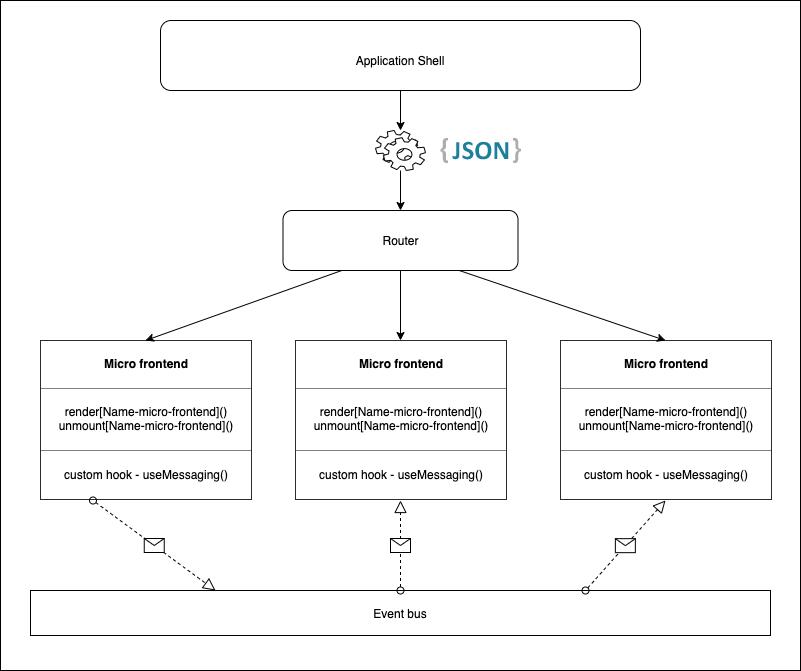

The diagram above was exported from draw.io. Its source (the exported page's mxGraphModel, read from the mxfile embedded in the PNG):
<mxGraphModel dx="1554" dy="795" grid="1" gridSize="10" guides="1" tooltips="1" connect="1" arrows="1" fold="1" page="1" pageScale="1" pageWidth="827" pageHeight="1169" math="0" shadow="0">
  <root>
    <mxCell id="0" />
    <mxCell id="1" parent="0" />
    <mxCell id="zCIl2ulRDoAB95awOMAL-45" value="" style="rounded=0;whiteSpace=wrap;html=1;strokeColor=#000000;" vertex="1" parent="1">
      <mxGeometry x="20" y="10" width="800" height="670" as="geometry" />
    </mxCell>
    <mxCell id="zCIl2ulRDoAB95awOMAL-1" value="" style="rounded=1;whiteSpace=wrap;html=1;" vertex="1" parent="1">
      <mxGeometry x="180" y="30" width="480" height="70" as="geometry" />
    </mxCell>
    <mxCell id="zCIl2ulRDoAB95awOMAL-2" value="Application Shell" style="text;html=1;strokeColor=none;fillColor=none;align=center;verticalAlign=middle;whiteSpace=wrap;rounded=0;" vertex="1" parent="1">
      <mxGeometry x="360" y="60" width="120" height="20" as="geometry" />
    </mxCell>
    <mxCell id="zCIl2ulRDoAB95awOMAL-5" value="&lt;table border=&quot;1&quot; width=&quot;100%&quot; cellpadding=&quot;4&quot; style=&quot;width: 100% ; height: 100% ; border-collapse: collapse&quot;&gt;&lt;tbody&gt;&lt;tr&gt;&lt;th align=&quot;center&quot;&gt;&lt;b&gt;Micro frontend&lt;/b&gt;&lt;/th&gt;&lt;/tr&gt;&lt;tr&gt;&lt;td align=&quot;center&quot;&gt;&lt;span&gt;render[Name-micro-frontend]()&lt;br&gt;&lt;/span&gt;unmount[Name-micro-frontend]()&lt;br&gt;&lt;/td&gt;&lt;/tr&gt;&lt;tr&gt;&lt;td align=&quot;center&quot;&gt;custom hook - useMessaging()&lt;/td&gt;&lt;/tr&gt;&lt;/tbody&gt;&lt;/table&gt;" style="text;html=1;strokeColor=none;fillColor=none;overflow=fill;" vertex="1" parent="1">
      <mxGeometry x="60" y="350" width="210" height="160" as="geometry" />
    </mxCell>
    <mxCell id="zCIl2ulRDoAB95awOMAL-7" value="&lt;table border=&quot;1&quot; width=&quot;100%&quot; cellpadding=&quot;4&quot; style=&quot;width: 100% ; height: 100% ; border-collapse: collapse&quot;&gt;&lt;tbody&gt;&lt;tr&gt;&lt;th align=&quot;center&quot;&gt;&lt;b&gt;Micro frontend&lt;/b&gt;&lt;/th&gt;&lt;/tr&gt;&lt;tr&gt;&lt;td align=&quot;center&quot;&gt;&lt;span&gt;render[Name-micro-frontend]()&lt;br&gt;&lt;/span&gt;unmount[Name-micro-frontend]()&lt;br&gt;&lt;/td&gt;&lt;/tr&gt;&lt;tr&gt;&lt;td align=&quot;center&quot;&gt;custom hook - useMessaging()&lt;/td&gt;&lt;/tr&gt;&lt;/tbody&gt;&lt;/table&gt;" style="text;html=1;strokeColor=none;fillColor=none;overflow=fill;" vertex="1" parent="1">
      <mxGeometry x="315" y="350" width="210" height="160" as="geometry" />
    </mxCell>
    <mxCell id="zCIl2ulRDoAB95awOMAL-8" value="&lt;table border=&quot;1&quot; width=&quot;100%&quot; cellpadding=&quot;4&quot; style=&quot;width: 100% ; height: 100% ; border-collapse: collapse&quot;&gt;&lt;tbody&gt;&lt;tr&gt;&lt;th align=&quot;center&quot;&gt;&lt;b&gt;Micro frontend&lt;/b&gt;&lt;/th&gt;&lt;/tr&gt;&lt;tr&gt;&lt;td align=&quot;center&quot;&gt;&lt;span&gt;render[Name-micro-frontend]()&lt;br&gt;&lt;/span&gt;unmount[Name-micro-frontend]()&lt;br&gt;&lt;/td&gt;&lt;/tr&gt;&lt;tr&gt;&lt;td align=&quot;center&quot;&gt;custom hook - useMessaging()&lt;/td&gt;&lt;/tr&gt;&lt;/tbody&gt;&lt;/table&gt;" style="text;html=1;strokeColor=none;fillColor=none;overflow=fill;" vertex="1" parent="1">
      <mxGeometry x="580" y="350" width="210" height="160" as="geometry" />
    </mxCell>
    <mxCell id="zCIl2ulRDoAB95awOMAL-9" value="Router" style="rounded=1;whiteSpace=wrap;html=1;" vertex="1" parent="1">
      <mxGeometry x="302.5" y="220" width="235" height="60" as="geometry" />
    </mxCell>
    <mxCell id="zCIl2ulRDoAB95awOMAL-12" value="" style="shape=mxgraph.bpmn.service_task;html=1;outlineConnect=0;" vertex="1" parent="1">
      <mxGeometry x="395" y="140" width="50" height="40" as="geometry" />
    </mxCell>
    <mxCell id="zCIl2ulRDoAB95awOMAL-16" value="" style="endArrow=classic;html=1;exitX=0.5;exitY=1;exitDx=0;exitDy=0;" edge="1" parent="1" source="zCIl2ulRDoAB95awOMAL-1" target="zCIl2ulRDoAB95awOMAL-12">
      <mxGeometry width="50" height="50" relative="1" as="geometry">
        <mxPoint x="360" y="190" as="sourcePoint" />
        <mxPoint x="410" y="140" as="targetPoint" />
      </mxGeometry>
    </mxCell>
    <mxCell id="zCIl2ulRDoAB95awOMAL-17" value="" style="endArrow=classic;html=1;entryX=0.5;entryY=0;entryDx=0;entryDy=0;" edge="1" parent="1" source="zCIl2ulRDoAB95awOMAL-12" target="zCIl2ulRDoAB95awOMAL-9">
      <mxGeometry width="50" height="50" relative="1" as="geometry">
        <mxPoint x="350" y="190" as="sourcePoint" />
        <mxPoint x="400" y="140" as="targetPoint" />
      </mxGeometry>
    </mxCell>
    <mxCell id="zCIl2ulRDoAB95awOMAL-18" value="" style="dashed=0;outlineConnect=0;html=1;align=center;labelPosition=center;verticalLabelPosition=bottom;verticalAlign=top;shape=mxgraph.weblogos.json_2" vertex="1" parent="1">
      <mxGeometry x="460" y="147.4" width="80.4" height="25.200000000000003" as="geometry" />
    </mxCell>
    <mxCell id="zCIl2ulRDoAB95awOMAL-19" value="" style="endArrow=classic;html=1;exitX=0.25;exitY=1;exitDx=0;exitDy=0;entryX=0.5;entryY=0;entryDx=0;entryDy=0;" edge="1" parent="1" source="zCIl2ulRDoAB95awOMAL-9" target="zCIl2ulRDoAB95awOMAL-5">
      <mxGeometry width="50" height="50" relative="1" as="geometry">
        <mxPoint x="210" y="340" as="sourcePoint" />
        <mxPoint x="260" y="290" as="targetPoint" />
      </mxGeometry>
    </mxCell>
    <mxCell id="zCIl2ulRDoAB95awOMAL-20" value="" style="endArrow=classic;html=1;exitX=0.5;exitY=1;exitDx=0;exitDy=0;entryX=0.5;entryY=0;entryDx=0;entryDy=0;" edge="1" parent="1" source="zCIl2ulRDoAB95awOMAL-9" target="zCIl2ulRDoAB95awOMAL-7">
      <mxGeometry width="50" height="50" relative="1" as="geometry">
        <mxPoint x="450" y="370" as="sourcePoint" />
        <mxPoint x="500" y="320" as="targetPoint" />
      </mxGeometry>
    </mxCell>
    <mxCell id="zCIl2ulRDoAB95awOMAL-21" value="" style="endArrow=classic;html=1;exitX=0.75;exitY=1;exitDx=0;exitDy=0;entryX=0.5;entryY=0;entryDx=0;entryDy=0;" edge="1" parent="1" source="zCIl2ulRDoAB95awOMAL-9" target="zCIl2ulRDoAB95awOMAL-8">
      <mxGeometry width="50" height="50" relative="1" as="geometry">
        <mxPoint x="450" y="370" as="sourcePoint" />
        <mxPoint x="500" y="320" as="targetPoint" />
      </mxGeometry>
    </mxCell>
    <mxCell id="zCIl2ulRDoAB95awOMAL-24" value="Event bus" style="rounded=0;whiteSpace=wrap;html=1;strokeColor=#000000;" vertex="1" parent="1">
      <mxGeometry x="50" y="600" width="740" height="45" as="geometry" />
    </mxCell>
    <mxCell id="zCIl2ulRDoAB95awOMAL-38" value="" style="startArrow=oval;startFill=0;startSize=7;endArrow=block;endFill=0;endSize=10;dashed=1;html=1;exitX=0.25;exitY=1;exitDx=0;exitDy=0;entryX=0.25;entryY=0;entryDx=0;entryDy=0;" edge="1" parent="1" source="zCIl2ulRDoAB95awOMAL-5" target="zCIl2ulRDoAB95awOMAL-24">
      <mxGeometry relative="1" as="geometry">
        <mxPoint x="215" y="536.5" as="sourcePoint" />
        <mxPoint x="315" y="536.5" as="targetPoint" />
      </mxGeometry>
    </mxCell>
    <mxCell id="zCIl2ulRDoAB95awOMAL-39" value="" style="shape=message;html=1;outlineConnect=0;" vertex="1" parent="zCIl2ulRDoAB95awOMAL-38">
      <mxGeometry width="20" height="14" relative="1" as="geometry">
        <mxPoint x="-10" y="-7" as="offset" />
      </mxGeometry>
    </mxCell>
    <mxCell id="zCIl2ulRDoAB95awOMAL-40" value="" style="startArrow=oval;startFill=0;startSize=7;endArrow=block;endFill=0;endSize=10;dashed=1;html=1;exitX=0.5;exitY=0;exitDx=0;exitDy=0;entryX=0.5;entryY=1;entryDx=0;entryDy=0;" edge="1" parent="1" source="zCIl2ulRDoAB95awOMAL-24" target="zCIl2ulRDoAB95awOMAL-7">
      <mxGeometry relative="1" as="geometry">
        <mxPoint x="395" y="550" as="sourcePoint" />
        <mxPoint x="495" y="550" as="targetPoint" />
      </mxGeometry>
    </mxCell>
    <mxCell id="zCIl2ulRDoAB95awOMAL-41" value="" style="shape=message;html=1;outlineConnect=0;" vertex="1" parent="zCIl2ulRDoAB95awOMAL-40">
      <mxGeometry width="20" height="14" relative="1" as="geometry">
        <mxPoint x="-10" y="-7" as="offset" />
      </mxGeometry>
    </mxCell>
    <mxCell id="zCIl2ulRDoAB95awOMAL-43" value="" style="startArrow=oval;startFill=0;startSize=7;endArrow=block;endFill=0;endSize=10;dashed=1;html=1;exitX=0.75;exitY=0;exitDx=0;exitDy=0;entryX=0.5;entryY=1;entryDx=0;entryDy=0;" edge="1" parent="1" source="zCIl2ulRDoAB95awOMAL-24" target="zCIl2ulRDoAB95awOMAL-8">
      <mxGeometry relative="1" as="geometry">
        <mxPoint x="590" y="560" as="sourcePoint" />
        <mxPoint x="690" y="560" as="targetPoint" />
      </mxGeometry>
    </mxCell>
    <mxCell id="zCIl2ulRDoAB95awOMAL-44" value="" style="shape=message;html=1;outlineConnect=0;" vertex="1" parent="zCIl2ulRDoAB95awOMAL-43">
      <mxGeometry width="20" height="14" relative="1" as="geometry">
        <mxPoint x="-10" y="-7" as="offset" />
      </mxGeometry>
    </mxCell>
  </root>
</mxGraphModel>